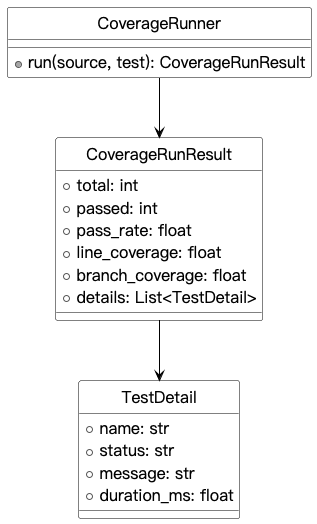

The diagram above was rendered by PlantUML. Its source (embedded in the PNG):
@startuml

skinparam backgroundColor #FFFFFF
skinparam monochrome true
skinparam shadowing false
skinparam defaultFontName "PingFang SC"
skinparam defaultFontSize 18
skinparam classFontSize 18
skinparam classAttributeFontSize 16
skinparam classBackgroundColor White
skinparam classBorderColor Black
skinparam arrowColor Black
hide circle

class CoverageRunner {
  + run(source, test): CoverageRunResult
}
class TestDetail {
  + name: str
  + status: str
  + message: str
  + duration_ms: float
}
class CoverageRunResult {
  + total: int
  + passed: int
  + pass_rate: float
  + line_coverage: float
  + branch_coverage: float
  + details: List<TestDetail>
}
CoverageRunner --> CoverageRunResult
CoverageRunResult --> TestDetail
@enduml